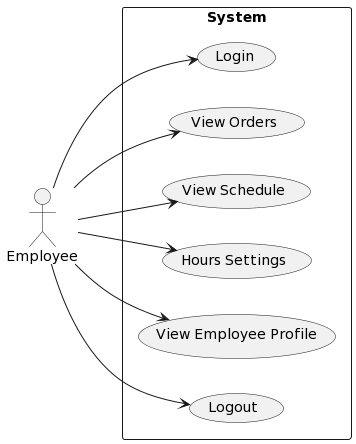

The diagram above was rendered by PlantUML. Its source (embedded in the PNG):
@startuml
left to right direction
actor Employee
rectangle "System" as system {
  (Login)
  (View Orders)
  (View Schedule)
  (Hours Settings)
  (View Employee Profile)
  (Logout)
}
Employee --> (Login)
Employee --> (View Orders)
Employee --> (View Schedule)
Employee --> (Hours Settings)
Employee --> (View Employee Profile)
Employee --> (Logout)
@enduml